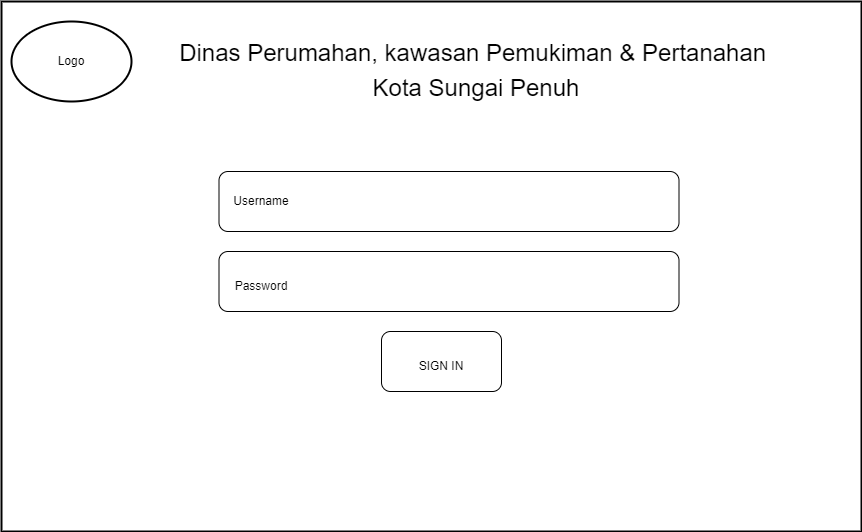

The diagram above was exported from draw.io. Its source (the exported page's mxGraphModel, read from the mxfile embedded in the PNG):
<mxGraphModel dx="700" dy="776" grid="1" gridSize="10" guides="1" tooltips="1" connect="1" arrows="1" fold="1" page="1" pageScale="1" pageWidth="1169" pageHeight="827" math="0" shadow="0">
  <root>
    <mxCell id="0" />
    <mxCell id="1" parent="0" />
    <mxCell id="sR5Bkhpm1l-tRr7uc8jG-2" value="" style="rounded=0;whiteSpace=wrap;html=1;strokeWidth=2;" parent="1" vertex="1">
      <mxGeometry x="140" y="150" width="860" height="530" as="geometry" />
    </mxCell>
    <mxCell id="sR5Bkhpm1l-tRr7uc8jG-3" value="&lt;h2 style=&quot;line-height: 1.34; margin: 0px 40px 0px 0px; font-family: &amp;quot;Google Sans&amp;quot;, arial, sans-serif; font-size: 24px; font-weight: 400; pointer-events: none; position: relative; transform-origin: left top; overflow-wrap: break-word; overflow: visible; padding-bottom: 2px;&quot; data-ved=&quot;2ahUKEwiXhe-46Mn7AhXmT2wGHUcXCMAQ3B0oAHoECAsQAQ&quot; data-attrid=&quot;title&quot; data-local-attribute=&quot;d3bn&quot; data-dtype=&quot;d3ifr&quot; class=&quot;qrShPb kno-ecr-pt PZPZlf q8U8x PPT5v hNKfZe&quot;&gt;&lt;span style=&quot;background-color: rgb(255, 255, 255);&quot;&gt;Dinas Perumahan, kawasan Pemukiman &amp;amp; Pertanahan&amp;nbsp;&lt;/span&gt;&lt;/h2&gt;&lt;h2 style=&quot;line-height: 1.34; margin: 0px 40px 0px 0px; font-family: &amp;quot;Google Sans&amp;quot;, arial, sans-serif; font-size: 24px; font-weight: 400; pointer-events: none; position: relative; transform-origin: left top; overflow-wrap: break-word; overflow: visible; padding-bottom: 2px;&quot; data-ved=&quot;2ahUKEwiXhe-46Mn7AhXmT2wGHUcXCMAQ3B0oAHoECAsQAQ&quot; data-attrid=&quot;title&quot; data-local-attribute=&quot;d3bn&quot; data-dtype=&quot;d3ifr&quot; class=&quot;qrShPb kno-ecr-pt PZPZlf q8U8x PPT5v hNKfZe&quot;&gt;&lt;span style=&quot;background-color: rgb(255, 255, 255);&quot;&gt;Kota Sungai Penuh&lt;/span&gt;&lt;/h2&gt;" style="text;html=1;strokeColor=none;fillColor=none;align=center;verticalAlign=middle;whiteSpace=wrap;rounded=0;strokeWidth=2;" parent="1" vertex="1">
      <mxGeometry x="300" y="180" width="670" height="80" as="geometry" />
    </mxCell>
    <mxCell id="sR5Bkhpm1l-tRr7uc8jG-4" value="" style="ellipse;whiteSpace=wrap;html=1;labelBackgroundColor=#FFFFFF;fontColor=#000000;strokeWidth=2;" parent="1" vertex="1">
      <mxGeometry x="150" y="170" width="120" height="80" as="geometry" />
    </mxCell>
    <mxCell id="sR5Bkhpm1l-tRr7uc8jG-5" value="Logo" style="text;html=1;strokeColor=none;fillColor=none;align=center;verticalAlign=middle;whiteSpace=wrap;rounded=0;labelBackgroundColor=#FFFFFF;fontColor=#000000;strokeWidth=2;" parent="1" vertex="1">
      <mxGeometry x="180" y="195" width="60" height="30" as="geometry" />
    </mxCell>
    <mxCell id="sR5Bkhpm1l-tRr7uc8jG-11" value="" style="rounded=1;whiteSpace=wrap;html=1;" parent="1" vertex="1">
      <mxGeometry x="357.5" y="320" width="460" height="60" as="geometry" />
    </mxCell>
    <mxCell id="sR5Bkhpm1l-tRr7uc8jG-12" value="Username" style="text;html=1;strokeColor=none;fillColor=none;align=center;verticalAlign=middle;whiteSpace=wrap;rounded=0;" parent="1" vertex="1">
      <mxGeometry x="370" y="335" width="60" height="30" as="geometry" />
    </mxCell>
    <mxCell id="sR5Bkhpm1l-tRr7uc8jG-13" value="" style="rounded=1;whiteSpace=wrap;html=1;" parent="1" vertex="1">
      <mxGeometry x="357.5" y="400" width="460" height="60" as="geometry" />
    </mxCell>
    <mxCell id="sR5Bkhpm1l-tRr7uc8jG-14" value="Password" style="text;html=1;strokeColor=none;fillColor=none;align=center;verticalAlign=middle;whiteSpace=wrap;rounded=0;" parent="1" vertex="1">
      <mxGeometry x="370" y="420" width="60" height="30" as="geometry" />
    </mxCell>
    <mxCell id="sR5Bkhpm1l-tRr7uc8jG-15" value="" style="rounded=1;whiteSpace=wrap;html=1;" parent="1" vertex="1">
      <mxGeometry x="520" y="480" width="120" height="60" as="geometry" />
    </mxCell>
    <mxCell id="sR5Bkhpm1l-tRr7uc8jG-16" value="SIGN IN" style="text;html=1;strokeColor=none;fillColor=none;align=center;verticalAlign=middle;whiteSpace=wrap;rounded=0;" parent="1" vertex="1">
      <mxGeometry x="550" y="500" width="60" height="30" as="geometry" />
    </mxCell>
  </root>
</mxGraphModel>